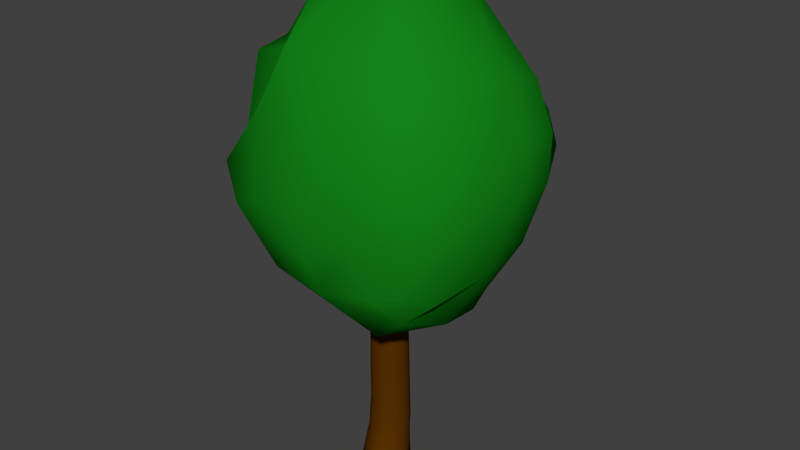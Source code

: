 # Source: LittleTree.blend  (saved by Blender 2.73.0; exported with 4.5.12 LTS)
import bpy
from mathutils import Matrix  # noqa: F401  (used for matrix-valued properties, if any)

bpy.ops.wm.read_factory_settings(use_empty=True)
scene = bpy.context.scene
scene.name = 'Scene'

# ---- collections
col_collection_1 = bpy.data.collections.new('Collection 1'); scene.collection.children.link(col_collection_1)

# ---- materials (node trees are filled in below, after node groups)
mat_material_002 = bpy.data.materials.new('Material.002')
mat_material_002.alpha_threshold = 0.0
mat_material_002.use_transparent_shadow = False
mat_material_002.diffuse_color = (0.006764, 0.2266, 0.008906, 1.0)
mat_material_002.specular_color = (0.08714, 0.08714, 0.08714)
mat_material_002.roughness = 0.5
mat_material_001 = bpy.data.materials.new('Material.001')
mat_material_001.alpha_threshold = 0.0
mat_material_001.use_transparent_shadow = False
mat_material_001.diffuse_color = (0.0985, 0.03111, 0.0, 1.0)
mat_material_001.specular_color = (0.1329, 0.1329, 0.1329)
mat_material_001.roughness = 0.5

# ---- material node trees

# ---- world
world_world = bpy.data.worlds.new('World'); scene.world = world_world
world_world.color = (0.05088, 0.05088, 0.05088)
world_world.use_sun_shadow = False
world_world.sun_shadow_jitter_overblur = 0.0
world_world.cycles.sampling_method = 'MANUAL'
world_world.cycles.sample_map_resolution = 256

# ---- meshes
me_cube_001 = bpy.data.meshes.new('Cube.001')
me_cube_001.from_pydata([(0.6873, -0.4224, 3.47), (0.6631, 0.9189, 3.151), (-0.7221, 0.9618, 3.238), (-0.8428, -0.399, 3.449), (0.6539, -0.6591, 2.057), (0.6389, 0.5839, 1.835), (-0.5543, 0.5891, 1.555), (-0.7149, -0.632, 2.08), (0.7772, -0.381, 1.922), (0.8789, 0.08181, 2.003), (0.7866, 0.2147, 1.799), (0.8128, 0.7134, 3.301), (0.8488, 0.3533, 3.428), (0.7986, -0.02729, 3.477), (0.7844, 0.9282, 3.003), (0.8152, 1.026, 2.696), (0.7504, 0.8223, 2.268), (-0.8471, 1.101, 3.004), (-1.005, 0.8907, 2.692), (-0.8011, 0.9736, 2.188), (-0.9421, -0.0006248, 3.453), (-0.9976, 0.1576, 3.296), (-0.9279, 0.7401, 3.277), (-0.8091, -0.6307, 2.22), (-0.9672, -0.6668, 2.641), (-0.7745, -0.6108, 2.937), (-0.4005, -0.7474, 1.982), (0.06086, -0.7988, 1.947), (0.4836, -0.749, 2.031), (0.3017, -0.4921, 3.582), (-0.3519, -0.6104, 3.633), (-0.4633, -0.4804, 3.572), (0.8105, -0.5491, 3.175), (0.8241, -0.6779, 2.6), (0.7933, -0.6369, 2.296), (0.516, 0.5954, 1.705), (-0.02734, 0.8155, 1.702), (-0.3324, 0.6675, 1.478), (-0.431, 1.205, 3.172), (-0.0484, 1.291, 3.438), (0.334, 1.193, 3.182), (-0.816, 0.23, 1.759), (-0.8538, -0.07537, 1.788), (-0.8253, -0.3657, 1.883), (-1.062, -0.2014, 3.024), (-1.091, -0.339, 2.472), (-0.9518, -0.2552, 2.161), (-1.128, 0.2472, 2.937), (-1.118, 0.1798, 2.49), (-1.015, 0.1708, 2.13), (-1.047, 0.6852, 2.82), (-1.037, 0.6404, 2.484), (-0.9521, 0.5058, 1.974), (-0.4784, 1.229, 2.727), (-0.4762, 1.197, 2.5), (-0.4223, 1.118, 2.158), (0.1058, 1.316, 2.9), (-0.184, 1.239, 2.492), (0.04864, 1.332, 2.25), (0.4332, 1.182, 2.791), (0.4448, 1.255, 2.641), (0.4287, 1.067, 2.2), (0.9854, 0.6842, 2.937), (1.0, 0.6325, 2.582), (0.948, 0.4237, 2.156), (1.048, 0.2461, 3.063), (1.076, 0.1732, 2.656), (1.014, 0.08809, 2.339), (0.9713, -0.2093, 2.925), (0.9954, -0.2893, 2.6), (0.9448, -0.2625, 2.251), (0.4019, -0.7465, 3.235), (0.4343, -0.8441, 2.644), (0.308, -0.7779, 2.346), (-0.05649, -0.8157, 3.08), (-0.07465, -0.9241, 2.514), (-0.005407, -0.8494, 2.199), (-0.5106, -0.746, 3.182), (-0.4864, -0.8424, 2.54), (-0.7094, -0.8178, 2.418), (-0.4576, -0.4081, 1.788), (0.3067, -0.4547, 1.522), (0.5984, -0.5051, 1.766), (-0.2383, -0.1104, 1.465), (0.2149, -0.1882, 1.399), (0.6999, -0.1382, 1.632), (-0.1104, 0.3198, 1.291), (0.2, 0.1651, 1.34), (0.6587, 0.2474, 1.565), (0.1802, -0.06407, 4.078), (-0.1627, 0.08233, 4.162), (-0.5516, -0.0214, 3.97), (0.1448, 0.5538, 4.065), (-0.3475, 0.4465, 4.164), (-0.7219, 0.3707, 3.94), (0.2224, 0.8638, 3.736), (-0.235, 0.9402, 3.899), (-0.5848, 0.8895, 3.647)], [], [(97, 38, 2, 22), (88, 35, 5, 10), (79, 23, 7, 26), (70, 34, 4, 8), (61, 16, 5, 35), (52, 19, 6, 41), (23, 46, 43, 7), (46, 49, 42, 43), (49, 52, 41, 42), (3, 20, 44, 25), (25, 44, 45, 24), (24, 45, 46, 23), (20, 21, 47, 44), (44, 47, 48, 45), (45, 48, 49, 46), (21, 22, 50, 47), (47, 50, 51, 48), (48, 51, 52, 49), (22, 2, 17, 50), (50, 17, 18, 51), (51, 18, 19, 52), (19, 55, 37, 6), (55, 58, 36, 37), (58, 61, 35, 36), (2, 38, 53, 17), (17, 53, 54, 18), (18, 54, 55, 19), (38, 39, 56, 53), (53, 56, 57, 54), (54, 57, 58, 55), (39, 40, 59, 56), (56, 59, 60, 57), (57, 60, 61, 58), (40, 1, 14, 59), (59, 14, 15, 60), (60, 15, 16, 61), (16, 64, 10, 5), (64, 67, 9, 10), (67, 70, 8, 9), (1, 11, 62, 14), (14, 62, 63, 15), (15, 63, 64, 16), (11, 12, 65, 62), (62, 65, 66, 63), (63, 66, 67, 64), (12, 13, 68, 65), (65, 68, 69, 66), (66, 69, 70, 67), (13, 0, 32, 68), (68, 32, 33, 69), (69, 33, 34, 70), (34, 73, 28, 4), (73, 76, 27, 28), (76, 79, 26, 27), (0, 29, 71, 32), (32, 71, 72, 33), (33, 72, 73, 34), (29, 30, 74, 71), (71, 74, 75, 72), (72, 75, 76, 73), (30, 31, 77, 74), (74, 77, 78, 75), (75, 78, 79, 76), (31, 3, 25, 77), (77, 25, 24, 78), (78, 24, 23, 79), (28, 82, 8, 4), (82, 85, 9, 8), (85, 88, 10, 9), (7, 43, 80, 26), (26, 80, 81, 27), (27, 81, 82, 28), (43, 42, 83, 80), (80, 83, 84, 81), (81, 84, 85, 82), (42, 41, 86, 83), (83, 86, 87, 84), (84, 87, 88, 85), (41, 6, 37, 86), (86, 37, 36, 87), (87, 36, 35, 88), (31, 91, 20, 3), (91, 94, 21, 20), (94, 97, 22, 21), (0, 13, 89, 29), (29, 89, 90, 30), (30, 90, 91, 31), (13, 12, 92, 89), (89, 92, 93, 90), (90, 93, 94, 91), (12, 11, 95, 92), (92, 95, 96, 93), (93, 96, 97, 94), (11, 1, 40, 95), (95, 40, 39, 96), (96, 39, 38, 97)])
me_cube_001.polygons.foreach_set('use_smooth', [True] * 96)
me_cube_001.materials.append(mat_material_002)
me_cube_001.use_remesh_preserve_volume = False
me_cube_001.use_remesh_preserve_attributes = False
me_cube_001.use_mirror_vertex_groups = False
me_cube_001.update()
me_cylinder_001 = bpy.data.meshes.new('Cylinder.001')
me_cylinder_001.from_pydata([(0.00344, 0.2036, 0.2754), (2.776e-09, 0.2113, 0.5754), (0.07165, 0.1879, 0.2772), (0.06534, 0.1974, 0.5754), (0.1275, 0.1458, 0.2812), (0.1194, 0.1581, 0.5754), (0.1614, 0.08482, 0.2868), (0.1528, 0.1003, 0.5754), (0.1674, 0.01534, 0.2931), (0.1598, 0.03386, 0.5754), (0.1445, -0.05058, 0.299), (0.1391, -0.02966, 0.5754), (0.0967, -0.1015, 0.3033), (0.09442, -0.0793, 0.5754), (0.03221, -0.1287, 0.3055), (0.0334, -0.1065, 0.5754), (-0.0378, -0.1275, 0.3051), (-0.0334, -0.1065, 0.5754), (-0.1012, -0.09793, 0.3021), (-0.09442, -0.0793, 0.5754), (-0.1471, -0.04526, 0.2972), (-0.1391, -0.02966, 0.5754), (-0.1675, 0.02145, 0.2911), (-0.1598, 0.03386, 0.5754), (-0.1589, 0.09067, 0.2849), (-0.1528, 0.1003, 0.5754), (-0.1227, 0.1504, 0.2797), (-0.1194, 0.1581, 0.5754), (-0.06531, 0.1904, 0.2763), (-0.06534, 0.1974, 0.5754), (0.002866, 0.2152, 0.4041), (0.07107, 0.1995, 0.4058), (0.1269, 0.1574, 0.4099), (0.1608, 0.09641, 0.4155), (0.1668, 0.02693, 0.4218), (0.1439, -0.03899, 0.4276), (0.09612, -0.08995, 0.432), (0.03163, -0.1171, 0.4342), (-0.03838, -0.1159, 0.4337), (-0.1018, -0.08634, 0.4308), (-0.1477, -0.03367, 0.4259), (-0.1681, 0.03304, 0.4198), (-0.1594, 0.1023, 0.4136), (-0.1233, 0.162, 0.4083), (-0.06589, 0.202, 0.405), (1.793e-09, 0.1982, 0.1365), (0.07566, 0.1821, 0.1365), (0.1382, 0.1367, 0.1365), (0.1769, 0.06969, 0.1365), (0.185, -0.007242, 0.1365), (0.1611, -0.08081, 0.1365), (0.1093, -0.1383, 0.1365), (0.03868, -0.1867, 0.1365), (-0.03868, -0.1698, 0.1365), (-0.1093, -0.1383, 0.1365), (-0.1611, -0.08081, 0.1365), (-0.185, -0.007242, 0.1365), (-0.1769, 0.06969, 0.1365), (-0.1382, 0.1367, 0.1365), (-0.07566, 0.1821, 0.1365), (2.383e-09, 0.1982, -0.02614), (0.0883, 0.1787, -0.02614), (0.1521, 0.133, -0.02614), (0.1836, 0.05254, -0.02614), (0.1974, -0.02269, -0.02614), (0.1821, -0.1085, -0.02614), (0.1276, -0.2109, -0.02614), (0.04513, -0.3159, -0.02614), (-0.04513, -0.2609, -0.02614), (-0.1276, -0.1756, -0.02614), (-0.1778, -0.1085, -0.02614), (-0.208, -0.02269, -0.02614), (-0.1816, 0.06708, -0.02614), (-0.1441, 0.1154, -0.02614), (-0.0883, 0.1701, -0.02614), (4.189e-08, 0.1974, 1.148), (0.06254, 0.1841, 1.148), (0.1143, 0.1465, 1.148), (0.1462, 0.09116, 1.148), (0.1529, 0.02757, 1.148), (0.1332, -0.03324, 1.148), (0.09038, -0.08075, 1.148), (0.03197, -0.1068, 1.148), (-0.03197, -0.1068, 1.148), (-0.09038, -0.08075, 1.148), (-0.1332, -0.03324, 1.148), (-0.1529, 0.02757, 1.148), (-0.1462, 0.09116, 1.148), (-0.1143, 0.1465, 1.148), (-0.06254, 0.1841, 1.148), (4.181e-08, 0.1631, 2.126), (0.06097, 0.1502, 2.126), (0.1114, 0.1135, 2.126), (0.1426, 0.05954, 2.126), (0.1491, -0.002457, 2.126), (0.1298, -0.06174, 2.126), (0.08812, -0.1081, 2.126), (0.03117, -0.1334, 2.126), (-0.03117, -0.1334, 2.126), (-0.08812, -0.1081, 2.126), (-0.1298, -0.06174, 2.126), (-0.1491, -0.002457, 2.126), (-0.1426, 0.05954, 2.126), (-0.1114, 0.1135, 2.126), (-0.06097, 0.1502, 2.126), (4.226e-08, 0.1748, 1.644), (-0.06075, 0.1619, 1.644), (-0.111, 0.1253, 1.644), (-0.1421, 0.07156, 1.644), (-0.1485, 0.009789, 1.644), (-0.1294, -0.04928, 1.644), (-0.0878, -0.09544, 1.644), (-0.03106, -0.1207, 1.644), (0.03106, -0.1207, 1.644), (0.0878, -0.09544, 1.644), (0.1294, -0.04928, 1.644), (0.1485, 0.009789, 1.644), (0.1421, 0.07156, 1.644), (0.111, 0.1253, 1.644), (0.06075, 0.1619, 1.644), (1.793e-08, 0.2057, 0.8044), (-0.06489, 0.1919, 0.8044), (-0.1186, 0.1529, 0.8044), (-0.1517, 0.09546, 0.8044), (-0.1587, 0.02949, 0.8044), (-0.1382, -0.0336, 0.8044), (-0.09377, -0.0829, 0.8044), (-0.03317, -0.1099, 0.8044), (0.03317, -0.1099, 0.8044), (0.09377, -0.0829, 0.8044), (0.1382, -0.0336, 0.8044), (0.1587, 0.02949, 0.8044), (0.1517, 0.09546, 0.8044), (0.1186, 0.1529, 0.8044), (0.06489, 0.1919, 0.8044)], [], [(30, 1, 3, 31), (31, 3, 5, 32), (32, 5, 7, 33), (33, 7, 9, 34), (34, 9, 11, 35), (35, 11, 13, 36), (36, 13, 15, 37), (37, 15, 17, 38), (38, 17, 19, 39), (39, 19, 21, 40), (40, 21, 23, 41), (41, 23, 25, 42), (42, 25, 27, 43), (120, 121, 89, 75), (44, 29, 1, 30), (43, 27, 29, 44), (28, 0, 45, 59), (26, 43, 44, 28), (28, 44, 30, 0), (24, 42, 43, 26), (22, 41, 42, 24), (20, 40, 41, 22), (18, 39, 40, 20), (16, 38, 39, 18), (14, 37, 38, 16), (12, 36, 37, 14), (10, 35, 36, 12), (8, 34, 35, 10), (6, 33, 34, 8), (4, 32, 33, 6), (2, 31, 32, 4), (0, 30, 31, 2), (59, 45, 60, 74), (26, 28, 59, 58), (24, 26, 58, 57), (22, 24, 57, 56), (20, 22, 56, 55), (18, 20, 55, 54), (16, 18, 54, 53), (14, 16, 53, 52), (12, 14, 52, 51), (10, 12, 51, 50), (8, 10, 50, 49), (6, 8, 49, 48), (4, 6, 48, 47), (2, 4, 47, 46), (0, 2, 46, 45), (60, 61, 62, 63, 64, 65, 66, 67, 68, 69, 70, 71, 72, 73, 74), (58, 59, 74, 73), (57, 58, 73, 72), (56, 57, 72, 71), (55, 56, 71, 70), (54, 55, 70, 69), (53, 54, 69, 68), (52, 53, 68, 67), (51, 52, 67, 66), (50, 51, 66, 65), (49, 50, 65, 64), (48, 49, 64, 63), (47, 48, 63, 62), (46, 47, 62, 61), (45, 46, 61, 60), (105, 106, 104, 90), (121, 122, 88, 89), (122, 123, 87, 88), (123, 124, 86, 87), (124, 125, 85, 86), (125, 126, 84, 85), (126, 127, 83, 84), (127, 128, 82, 83), (128, 129, 81, 82), (129, 130, 80, 81), (130, 131, 79, 80), (131, 132, 78, 79), (132, 133, 77, 78), (133, 134, 76, 77), (134, 120, 75, 76), (91, 90, 104, 103, 102, 101, 100, 99, 98, 97, 96, 95, 94, 93, 92), (106, 107, 103, 104), (107, 108, 102, 103), (108, 109, 101, 102), (109, 110, 100, 101), (110, 111, 99, 100), (111, 112, 98, 99), (112, 113, 97, 98), (113, 114, 96, 97), (114, 115, 95, 96), (115, 116, 94, 95), (116, 117, 93, 94), (117, 118, 92, 93), (118, 119, 91, 92), (119, 105, 90, 91), (76, 75, 105, 119), (77, 76, 119, 118), (78, 77, 118, 117), (79, 78, 117, 116), (80, 79, 116, 115), (81, 80, 115, 114), (82, 81, 114, 113), (83, 82, 113, 112), (84, 83, 112, 111), (85, 84, 111, 110), (86, 85, 110, 109), (87, 86, 109, 108), (88, 87, 108, 107), (89, 88, 107, 106), (75, 89, 106, 105), (3, 1, 120, 134), (5, 3, 134, 133), (7, 5, 133, 132), (9, 7, 132, 131), (11, 9, 131, 130), (13, 11, 130, 129), (15, 13, 129, 128), (17, 15, 128, 127), (19, 17, 127, 126), (21, 19, 126, 125), (23, 21, 125, 124), (25, 23, 124, 123), (27, 25, 123, 122), (29, 27, 122, 121), (1, 29, 121, 120)])
me_cylinder_001.polygons.foreach_set('use_smooth', [True] * 122)
me_cylinder_001.materials.append(mat_material_001)
me_cylinder_001.use_remesh_preserve_volume = False
me_cylinder_001.use_remesh_preserve_attributes = False
me_cylinder_001.use_mirror_vertex_groups = False
me_cylinder_001.update()

# ---- objects
ob_cube = bpy.data.objects.new('Cube', me_cube_001)
ob_cylinder = bpy.data.objects.new('Cylinder', me_cylinder_001)

# ---- transforms, parenting, visibility, modifiers, constraints
ob_cube.location = (0.0, 0.0, 0.0)
ob_cube.lineart.crease_threshold = 0.0
_m = ob_cube.modifiers.new('Softbody', 'SOFT_BODY')
ob_cylinder.location = (0.0, 0.0, 0.0)
ob_cylinder.lineart.crease_threshold = 0.0

# ---- collection membership
col_collection_1.objects.link(ob_cube)
col_collection_1.objects.link(ob_cylinder)

# ---- scene / render settings (as saved in the file)
scene.frame_start = 1; scene.frame_end = 250; scene.frame_set(1)
scene.render.engine = 'BLENDER_EEVEE_NEXT'
scene.render.resolution_percentage = 50
scene.render.dither_intensity = 0.0
scene.cycles.use_denoising = False
scene.cycles.samples = 10
scene.cycles.sampling_pattern = 'TABULATED_SOBOL'
scene.cycles.light_sampling_threshold = 0.0
scene.cycles.use_adaptive_sampling = False
scene.cycles.use_light_tree = False
scene.cycles.blur_glossy = 0.0
scene.cycles.pixel_filter_type = 'GAUSSIAN'
scene.cycles.sample_clamp_indirect = 0.0
scene.view_settings.view_transform = 'Standard'
bpy.context.view_layer.update()

# ---- added for rendering (the .blend has no active camera and no usable light): camera, sun
cam_auto = bpy.data.cameras.new('AutoCamera')
cam_auto.lens = 50.0
cam_auto.sensor_width = 36.0
cam_auto.clip_end = 1000.0
ob_auto_camera = bpy.data.objects.new('AutoCamera', cam_auto)
scene.collection.objects.link(ob_auto_camera)
ob_auto_camera.location = (4.82698, -5.61916, 5.95132)
ob_auto_camera.rotation_euler = (1.09748, -7.21219e-08, 0.694738)
scene.camera = ob_auto_camera
light_auto_sun = bpy.data.lights.new('AutoSun', 'SUN')
light_auto_sun.energy = 3.0
light_auto_sun.angle = 0.0523599
ob_auto_sun = bpy.data.objects.new('AutoSun', light_auto_sun)
scene.collection.objects.link(ob_auto_sun)
ob_auto_sun.rotation_euler = (0.872665, 0.174533, 0.523599)
bpy.context.view_layer.update()
